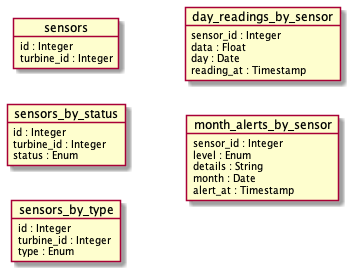

The diagram above was rendered by PlantUML. Its source (embedded in the PNG):
@startuml
left to right direction
object sensors {
  id : Integer
  turbine_id : Integer
}

object sensors_by_status {
  id : Integer
  turbine_id : Integer
  status : Enum
}

object sensors_by_type {
  id : Integer
  turbine_id : Integer
  type : Enum
}

object day_readings_by_sensor {
  sensor_id : Integer
  data : Float
  day : Date
  reading_at : Timestamp
}

object month_alerts_by_sensor {
  sensor_id : Integer
  level : Enum
  details : String
  month : Date
  alert_at : Timestamp
}

/'
plant "1" *-- "*" sensor
sensor "1" o-- "*" info
sensor "1" o-- "*" alert
'/

@enduml